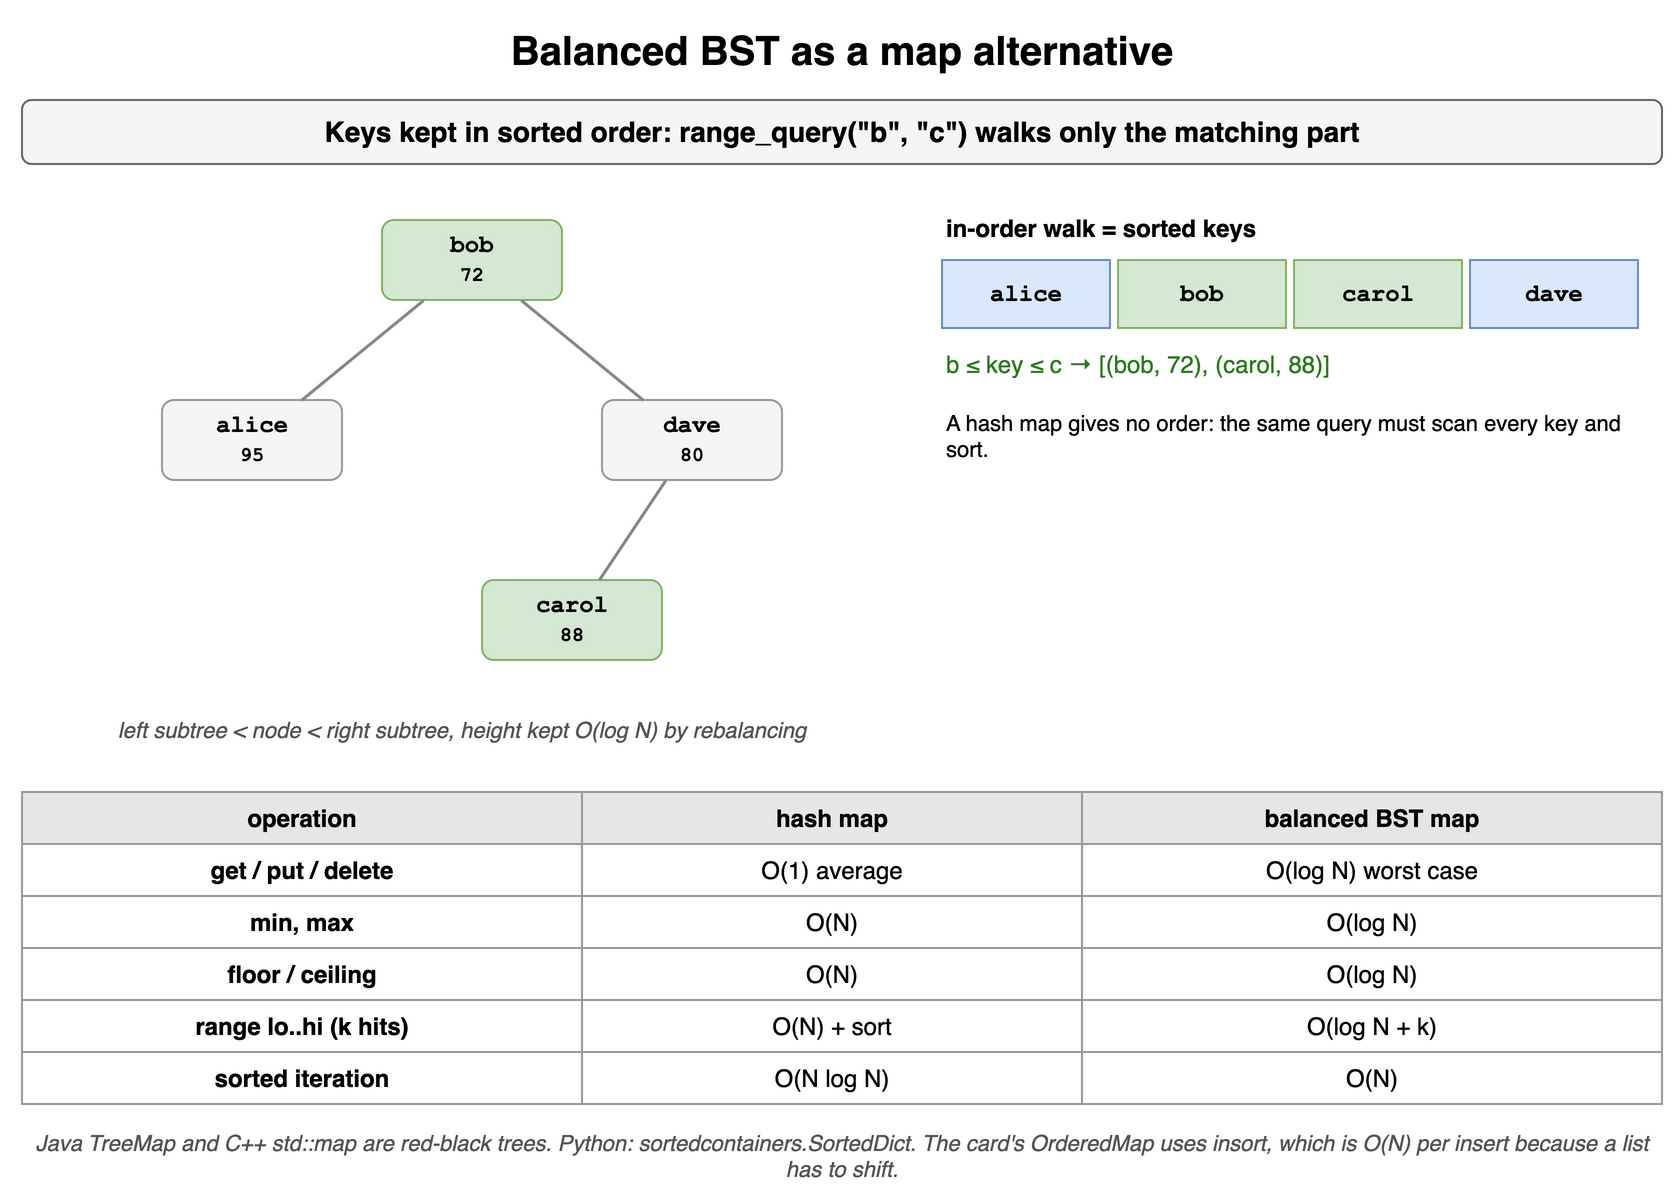

The diagram above was exported from draw.io. Its source (the exported page's mxGraphModel, read from the mxfile embedded in the PNG):
<mxGraphModel dx="900" dy="608" grid="1" gridSize="10" guides="1" tooltips="1" connect="1" arrows="1" fold="1" page="1" pageScale="1" pageWidth="900" pageHeight="608" math="0" shadow="0">
  <root>
    <mxCell id="0" />
    <mxCell id="1" parent="0" />
    <mxCell id="c11c1" value="Balanced BST as a map alternative" style="text;html=1;align=center;verticalAlign=middle;whiteSpace=wrap;fontSize=20;fontStyle=1;" vertex="1" parent="1">
      <mxGeometry x="40" y="10" width="820" height="30" as="geometry" />
    </mxCell>
    <mxCell id="c11c2" value="Keys kept in sorted order: range_query(&quot;b&quot;, &quot;c&quot;) walks only the matching part" style="rounded=1;whiteSpace=wrap;html=1;fillColor=#f5f5f5;strokeColor=#666666;fontStyle=1;fontSize=14;" vertex="1" parent="1">
      <mxGeometry x="40" y="50" width="820" height="32" as="geometry" />
    </mxCell>
    <mxCell id="c11c3" value="bob&lt;br&gt;&lt;span style='font-size:10px'&gt;72&lt;/span&gt;" style="rounded=1;whiteSpace=wrap;html=1;fontFamily=Courier New;fontSize=12;fontStyle=1;fillColor=#d5e8d4;strokeColor=#82b366;" vertex="1" parent="1">
      <mxGeometry x="220" y="110" width="90" height="40" as="geometry" />
    </mxCell>
    <mxCell id="c11c4" value="alice&lt;br&gt;&lt;span style='font-size:10px'&gt;95&lt;/span&gt;" style="rounded=1;whiteSpace=wrap;html=1;fontFamily=Courier New;fontSize=12;fontStyle=1;fillColor=#f5f5f5;strokeColor=#999999;" vertex="1" parent="1">
      <mxGeometry x="110" y="200" width="90" height="40" as="geometry" />
    </mxCell>
    <mxCell id="c11c5" value="dave&lt;br&gt;&lt;span style='font-size:10px'&gt;80&lt;/span&gt;" style="rounded=1;whiteSpace=wrap;html=1;fontFamily=Courier New;fontSize=12;fontStyle=1;fillColor=#f5f5f5;strokeColor=#999999;" vertex="1" parent="1">
      <mxGeometry x="330" y="200" width="90" height="40" as="geometry" />
    </mxCell>
    <mxCell id="c11c6" value="carol&lt;br&gt;&lt;span style='font-size:10px'&gt;88&lt;/span&gt;" style="rounded=1;whiteSpace=wrap;html=1;fontFamily=Courier New;fontSize=12;fontStyle=1;fillColor=#d5e8d4;strokeColor=#82b366;" vertex="1" parent="1">
      <mxGeometry x="270" y="290" width="90" height="40" as="geometry" />
    </mxCell>
    <mxCell id="c11c7" value="" style="endArrow=none;html=1;strokeWidth=1.5;strokeColor=#888888;" edge="1" parent="1" source="c11c3" target="c11c4">
      <mxGeometry relative="1" as="geometry" />
    </mxCell>
    <mxCell id="c11c8" value="" style="endArrow=none;html=1;strokeWidth=1.5;strokeColor=#888888;" edge="1" parent="1" source="c11c3" target="c11c5">
      <mxGeometry relative="1" as="geometry" />
    </mxCell>
    <mxCell id="c11c9" value="" style="endArrow=none;html=1;strokeWidth=1.5;strokeColor=#888888;" edge="1" parent="1" source="c11c5" target="c11c6">
      <mxGeometry relative="1" as="geometry" />
    </mxCell>
    <mxCell id="c11c10" value="left subtree &amp;lt; node &amp;lt; right subtree, height kept O(log N) by rebalancing" style="text;html=1;align=center;verticalAlign=middle;whiteSpace=wrap;fontSize=11;fontStyle=2;fontColor=#555555;" vertex="1" parent="1">
      <mxGeometry x="60" y="350" width="400" height="30" as="geometry" />
    </mxCell>
    <mxCell id="c11c11" value="in-order walk = sorted keys" style="text;html=1;align=center;verticalAlign=middle;whiteSpace=wrap;fontStyle=1;align=left;" vertex="1" parent="1">
      <mxGeometry x="500" y="104" width="360" height="20" as="geometry" />
    </mxCell>
    <mxCell id="c11c12" value="alice" style="rounded=0;whiteSpace=wrap;html=1;fontStyle=1;fontSize=14;fillColor=#dae8fc;strokeColor=#6c8ebf;fontFamily=Courier New;fontSize=12;" vertex="1" parent="1">
      <mxGeometry x="500" y="130" width="84" height="34" as="geometry" />
    </mxCell>
    <mxCell id="c11c13" value="bob" style="rounded=0;whiteSpace=wrap;html=1;fontStyle=1;fontSize=14;fillColor=#d5e8d4;strokeColor=#82b366;fontFamily=Courier New;fontSize=12;" vertex="1" parent="1">
      <mxGeometry x="588" y="130" width="84" height="34" as="geometry" />
    </mxCell>
    <mxCell id="c11c14" value="carol" style="rounded=0;whiteSpace=wrap;html=1;fontStyle=1;fontSize=14;fillColor=#d5e8d4;strokeColor=#82b366;fontFamily=Courier New;fontSize=12;" vertex="1" parent="1">
      <mxGeometry x="676" y="130" width="84" height="34" as="geometry" />
    </mxCell>
    <mxCell id="c11c15" value="dave" style="rounded=0;whiteSpace=wrap;html=1;fontStyle=1;fontSize=14;fillColor=#dae8fc;strokeColor=#6c8ebf;fontFamily=Courier New;fontSize=12;" vertex="1" parent="1">
      <mxGeometry x="764" y="130" width="84" height="34" as="geometry" />
    </mxCell>
    <mxCell id="c11c16" value="b ≤ key ≤ c → [(bob, 72), (carol, 88)]" style="text;html=1;align=center;verticalAlign=middle;whiteSpace=wrap;fontSize=12;fontColor=#2d7a1f;align=left;" vertex="1" parent="1">
      <mxGeometry x="500" y="172" width="360" height="20" as="geometry" />
    </mxCell>
    <mxCell id="c11c17" value="A hash map gives no order: the same query must scan every key and sort." style="text;html=1;align=center;verticalAlign=middle;whiteSpace=wrap;fontSize=11;align=left;" vertex="1" parent="1">
      <mxGeometry x="500" y="200" width="360" height="36" as="geometry" />
    </mxCell>
    <mxCell id="c11c18" value="operation" style="whiteSpace=wrap;html=1;fillColor=#e6e6e6;strokeColor=#999999;fontStyle=1;fontSize=12;" vertex="1" parent="1">
      <mxGeometry x="40" y="396" width="280" height="26" as="geometry" />
    </mxCell>
    <mxCell id="c11c19" value="hash map" style="whiteSpace=wrap;html=1;fillColor=#e6e6e6;strokeColor=#999999;fontStyle=1;fontSize=12;" vertex="1" parent="1">
      <mxGeometry x="320" y="396" width="250" height="26" as="geometry" />
    </mxCell>
    <mxCell id="c11c20" value="balanced BST map" style="whiteSpace=wrap;html=1;fillColor=#e6e6e6;strokeColor=#999999;fontStyle=1;fontSize=12;" vertex="1" parent="1">
      <mxGeometry x="570" y="396" width="290" height="26" as="geometry" />
    </mxCell>
    <mxCell id="c11c21" value="get / put / delete" style="whiteSpace=wrap;html=1;strokeColor=#999999;fontSize=12;fillColor=#ffffff;fontStyle=1;" vertex="1" parent="1">
      <mxGeometry x="40" y="422" width="280" height="26" as="geometry" />
    </mxCell>
    <mxCell id="c11c22" value="O(1) average" style="whiteSpace=wrap;html=1;strokeColor=#999999;fontSize=12;fillColor=#ffffff;" vertex="1" parent="1">
      <mxGeometry x="320" y="422" width="250" height="26" as="geometry" />
    </mxCell>
    <mxCell id="c11c23" value="O(log N) worst case" style="whiteSpace=wrap;html=1;strokeColor=#999999;fontSize=12;fillColor=#ffffff;" vertex="1" parent="1">
      <mxGeometry x="570" y="422" width="290" height="26" as="geometry" />
    </mxCell>
    <mxCell id="c11c24" value="min, max" style="whiteSpace=wrap;html=1;strokeColor=#999999;fontSize=12;fillColor=#ffffff;fontStyle=1;" vertex="1" parent="1">
      <mxGeometry x="40" y="448" width="280" height="26" as="geometry" />
    </mxCell>
    <mxCell id="c11c25" value="O(N)" style="whiteSpace=wrap;html=1;strokeColor=#999999;fontSize=12;fillColor=#ffffff;" vertex="1" parent="1">
      <mxGeometry x="320" y="448" width="250" height="26" as="geometry" />
    </mxCell>
    <mxCell id="c11c26" value="O(log N)" style="whiteSpace=wrap;html=1;strokeColor=#999999;fontSize=12;fillColor=#ffffff;" vertex="1" parent="1">
      <mxGeometry x="570" y="448" width="290" height="26" as="geometry" />
    </mxCell>
    <mxCell id="c11c27" value="floor / ceiling" style="whiteSpace=wrap;html=1;strokeColor=#999999;fontSize=12;fillColor=#ffffff;fontStyle=1;" vertex="1" parent="1">
      <mxGeometry x="40" y="474" width="280" height="26" as="geometry" />
    </mxCell>
    <mxCell id="c11c28" value="O(N)" style="whiteSpace=wrap;html=1;strokeColor=#999999;fontSize=12;fillColor=#ffffff;" vertex="1" parent="1">
      <mxGeometry x="320" y="474" width="250" height="26" as="geometry" />
    </mxCell>
    <mxCell id="c11c29" value="O(log N)" style="whiteSpace=wrap;html=1;strokeColor=#999999;fontSize=12;fillColor=#ffffff;" vertex="1" parent="1">
      <mxGeometry x="570" y="474" width="290" height="26" as="geometry" />
    </mxCell>
    <mxCell id="c11c30" value="range lo..hi (k hits)" style="whiteSpace=wrap;html=1;strokeColor=#999999;fontSize=12;fillColor=#ffffff;fontStyle=1;" vertex="1" parent="1">
      <mxGeometry x="40" y="500" width="280" height="26" as="geometry" />
    </mxCell>
    <mxCell id="c11c31" value="O(N) + sort" style="whiteSpace=wrap;html=1;strokeColor=#999999;fontSize=12;fillColor=#ffffff;" vertex="1" parent="1">
      <mxGeometry x="320" y="500" width="250" height="26" as="geometry" />
    </mxCell>
    <mxCell id="c11c32" value="O(log N + k)" style="whiteSpace=wrap;html=1;strokeColor=#999999;fontSize=12;fillColor=#ffffff;" vertex="1" parent="1">
      <mxGeometry x="570" y="500" width="290" height="26" as="geometry" />
    </mxCell>
    <mxCell id="c11c33" value="sorted iteration" style="whiteSpace=wrap;html=1;strokeColor=#999999;fontSize=12;fillColor=#ffffff;fontStyle=1;" vertex="1" parent="1">
      <mxGeometry x="40" y="526" width="280" height="26" as="geometry" />
    </mxCell>
    <mxCell id="c11c34" value="O(N log N)" style="whiteSpace=wrap;html=1;strokeColor=#999999;fontSize=12;fillColor=#ffffff;" vertex="1" parent="1">
      <mxGeometry x="320" y="526" width="250" height="26" as="geometry" />
    </mxCell>
    <mxCell id="c11c35" value="O(N)" style="whiteSpace=wrap;html=1;strokeColor=#999999;fontSize=12;fillColor=#ffffff;" vertex="1" parent="1">
      <mxGeometry x="570" y="526" width="290" height="26" as="geometry" />
    </mxCell>
    <mxCell id="c11c36" value="Java TreeMap and C++ std::map are red-black trees. Python: sortedcontainers.SortedDict. The card's OrderedMap uses insort, which is O(N) per insert because a list has to shift." style="text;html=1;align=center;verticalAlign=middle;whiteSpace=wrap;fontSize=11;fontStyle=2;fontColor=#555555;" vertex="1" parent="1">
      <mxGeometry x="40" y="560" width="820" height="36" as="geometry" />
    </mxCell>
  </root>
</mxGraphModel>